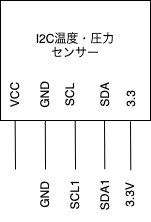

The diagram above was exported from draw.io. Its source (the exported page's mxGraphModel, read from the mxfile embedded in the PNG):
<mxGraphModel dx="287" dy="288" grid="1" gridSize="10" guides="1" tooltips="1" connect="1" arrows="1" fold="1" page="1" pageScale="1" pageWidth="827" pageHeight="1169" math="0" shadow="0">
  <root>
    <mxCell id="0" />
    <mxCell id="1" parent="0" />
    <mxCell id="ApH9GL73Qstil61Vvucu-1" value="I2C温度・圧力&lt;br&gt;センサー&lt;br&gt;&lt;br&gt;&lt;br&gt;" style="rounded=0;whiteSpace=wrap;html=1;" vertex="1" parent="1">
      <mxGeometry x="160" y="90" width="150" height="120" as="geometry" />
    </mxCell>
    <mxCell id="ApH9GL73Qstil61Vvucu-2" value="VCC" style="text;html=1;align=center;verticalAlign=middle;resizable=0;points=[];autosize=1;strokeColor=none;fillColor=none;rotation=-90;" vertex="1" parent="1">
      <mxGeometry x="150" y="170" width="50" height="30" as="geometry" />
    </mxCell>
    <mxCell id="ApH9GL73Qstil61Vvucu-3" value="GND" style="text;html=1;align=center;verticalAlign=middle;resizable=0;points=[];autosize=1;strokeColor=none;fillColor=none;rotation=-90;" vertex="1" parent="1">
      <mxGeometry x="180" y="170" width="50" height="30" as="geometry" />
    </mxCell>
    <mxCell id="ApH9GL73Qstil61Vvucu-4" value="SCL" style="text;html=1;align=center;verticalAlign=middle;resizable=0;points=[];autosize=1;strokeColor=none;fillColor=none;rotation=-90;" vertex="1" parent="1">
      <mxGeometry x="205" y="170" width="50" height="30" as="geometry" />
    </mxCell>
    <mxCell id="ApH9GL73Qstil61Vvucu-7" value="" style="endArrow=none;html=1;rounded=0;entryX=-0.024;entryY=0.488;entryDx=0;entryDy=0;entryPerimeter=0;" edge="1" parent="1">
      <mxGeometry width="50" height="50" relative="1" as="geometry">
        <mxPoint x="175" y="259" as="sourcePoint" />
        <mxPoint x="174.64000000000004" y="210.19999999999993" as="targetPoint" />
      </mxGeometry>
    </mxCell>
    <mxCell id="ApH9GL73Qstil61Vvucu-8" value="GND" style="text;html=1;align=center;verticalAlign=middle;resizable=0;points=[];autosize=1;strokeColor=none;fillColor=none;rotation=-90;" vertex="1" parent="1">
      <mxGeometry x="180" y="270" width="50" height="30" as="geometry" />
    </mxCell>
    <mxCell id="ApH9GL73Qstil61Vvucu-9" value="" style="endArrow=none;html=1;rounded=0;entryX=-0.02;entryY=0.493;entryDx=0;entryDy=0;entryPerimeter=0;" edge="1" parent="1">
      <mxGeometry width="50" height="50" relative="1" as="geometry">
        <mxPoint x="205" y="259" as="sourcePoint" />
        <mxPoint x="204.79000000000002" y="210" as="targetPoint" />
      </mxGeometry>
    </mxCell>
    <mxCell id="ApH9GL73Qstil61Vvucu-10" value="SCL1" style="text;html=1;align=center;verticalAlign=middle;resizable=0;points=[];autosize=1;strokeColor=none;fillColor=none;rotation=-90;" vertex="1" parent="1">
      <mxGeometry x="210" y="270" width="50" height="30" as="geometry" />
    </mxCell>
    <mxCell id="ApH9GL73Qstil61Vvucu-11" value="" style="endArrow=none;html=1;rounded=0;entryX=-0.026;entryY=0.49;entryDx=0;entryDy=0;entryPerimeter=0;" edge="1" parent="1">
      <mxGeometry width="50" height="50" relative="1" as="geometry">
        <mxPoint x="235" y="259" as="sourcePoint" />
        <mxPoint x="234.7" y="210.3" as="targetPoint" />
      </mxGeometry>
    </mxCell>
    <mxCell id="ApH9GL73Qstil61Vvucu-12" value="SDA1" style="text;html=1;align=center;verticalAlign=middle;resizable=0;points=[];autosize=1;strokeColor=none;fillColor=none;rotation=-90;" vertex="1" parent="1">
      <mxGeometry x="240" y="270" width="50" height="30" as="geometry" />
    </mxCell>
    <mxCell id="ApH9GL73Qstil61Vvucu-13" value="" style="endArrow=none;html=1;rounded=0;entryX=-0.026;entryY=0.49;entryDx=0;entryDy=0;entryPerimeter=0;" edge="1" parent="1">
      <mxGeometry width="50" height="50" relative="1" as="geometry">
        <mxPoint x="264.3" y="258.7" as="sourcePoint" />
        <mxPoint x="264" y="210" as="targetPoint" />
      </mxGeometry>
    </mxCell>
    <mxCell id="ApH9GL73Qstil61Vvucu-14" value="3.3V" style="text;html=1;align=center;verticalAlign=middle;resizable=0;points=[];autosize=1;strokeColor=none;fillColor=none;rotation=-90;" vertex="1" parent="1">
      <mxGeometry x="265" y="270" width="50" height="30" as="geometry" />
    </mxCell>
    <mxCell id="ApH9GL73Qstil61Vvucu-15" value="SDA" style="text;html=1;align=center;verticalAlign=middle;resizable=0;points=[];autosize=1;strokeColor=none;fillColor=none;rotation=-90;" vertex="1" parent="1">
      <mxGeometry x="240" y="170" width="50" height="30" as="geometry" />
    </mxCell>
    <mxCell id="ApH9GL73Qstil61Vvucu-16" value="" style="endArrow=none;html=1;rounded=0;entryX=-0.026;entryY=0.49;entryDx=0;entryDy=0;entryPerimeter=0;" edge="1" parent="1">
      <mxGeometry width="50" height="50" relative="1" as="geometry">
        <mxPoint x="290.29999999999995" y="259.70000000000005" as="sourcePoint" />
        <mxPoint x="290" y="211" as="targetPoint" />
      </mxGeometry>
    </mxCell>
    <mxCell id="ApH9GL73Qstil61Vvucu-17" value="3.3" style="text;html=1;align=center;verticalAlign=middle;resizable=0;points=[];autosize=1;strokeColor=none;fillColor=none;rotation=-90;" vertex="1" parent="1">
      <mxGeometry x="271" y="174" width="40" height="30" as="geometry" />
    </mxCell>
  </root>
</mxGraphModel>